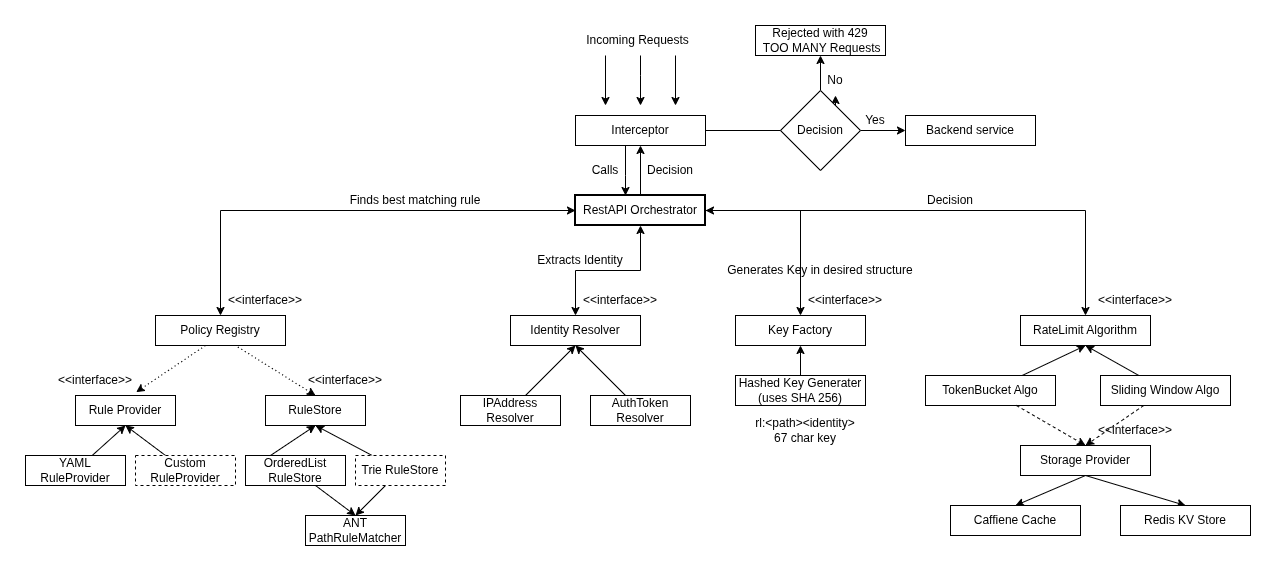

The diagram above was exported from draw.io. Its source (the exported page's mxGraphModel, read from the mxfile embedded in the PNG):
<mxGraphModel dx="2159" dy="759" grid="1" gridSize="10" guides="1" tooltips="1" connect="1" arrows="1" fold="1" page="1" pageScale="1" pageWidth="850" pageHeight="1100" math="0" shadow="0">
  <root>
    <mxCell id="0" />
    <mxCell id="1" parent="0" />
    <mxCell id="4c-9HB8T_TvFguYmuAsK-119" edge="1" parent="1" source="4c-9HB8T_TvFguYmuAsK-1" style="edgeStyle=orthogonalEdgeStyle;rounded=0;orthogonalLoop=1;jettySize=auto;html=1;entryX=0.5;entryY=0;entryDx=0;entryDy=0;" target="4c-9HB8T_TvFguYmuAsK-83">
      <mxGeometry relative="1" as="geometry" />
    </mxCell>
    <mxCell id="4c-9HB8T_TvFguYmuAsK-160" edge="1" parent="1" source="4c-9HB8T_TvFguYmuAsK-1" style="edgeStyle=orthogonalEdgeStyle;rounded=0;orthogonalLoop=1;jettySize=auto;html=1;endArrow=none;endFill=0;startArrow=classic;startFill=1;" target="4c-9HB8T_TvFguYmuAsK-155" value="">
      <mxGeometry relative="1" as="geometry">
        <Array as="points">
          <mxPoint x="60" y="270" />
          <mxPoint x="60" y="270" />
        </Array>
      </mxGeometry>
    </mxCell>
    <mxCell id="4c-9HB8T_TvFguYmuAsK-167" edge="1" parent="1" source="4c-9HB8T_TvFguYmuAsK-1" style="edgeStyle=orthogonalEdgeStyle;rounded=0;orthogonalLoop=1;jettySize=auto;html=1;" target="4c-9HB8T_TvFguYmuAsK-155" value="">
      <mxGeometry relative="1" as="geometry" />
    </mxCell>
    <mxCell id="4c-9HB8T_TvFguYmuAsK-1" parent="1" style="rounded=0;whiteSpace=wrap;html=1;strokeWidth=2;" value="RestAPI Orchestrator" vertex="1">
      <mxGeometry height="30" width="130" x="10" y="290" as="geometry" />
    </mxCell>
    <mxCell id="4c-9HB8T_TvFguYmuAsK-6" parent="1" style="rounded=0;whiteSpace=wrap;html=1;" value="Policy Registry" vertex="1">
      <mxGeometry height="30" width="130" x="-410" y="410" as="geometry" />
    </mxCell>
    <mxCell id="4c-9HB8T_TvFguYmuAsK-12" parent="1" style="rounded=0;whiteSpace=wrap;html=1;" value="Rule Provider" vertex="1">
      <mxGeometry height="30" width="100" x="-490" y="490" as="geometry" />
    </mxCell>
    <mxCell id="4c-9HB8T_TvFguYmuAsK-13" parent="1" style="rounded=0;whiteSpace=wrap;html=1;" value="RuleStore" vertex="1">
      <mxGeometry height="30" width="100" x="-300" y="490" as="geometry" />
    </mxCell>
    <mxCell id="4c-9HB8T_TvFguYmuAsK-18" edge="1" parent="1" source="4c-9HB8T_TvFguYmuAsK-12" style="endArrow=none;dashed=1;html=1;dashPattern=1 3;strokeWidth=1;rounded=0;exitX=0.607;exitY=-0.112;exitDx=0;exitDy=0;exitPerimeter=0;endFill=0;startArrow=classic;startFill=1;" value="">
      <mxGeometry height="50" relative="1" width="50" as="geometry">
        <mxPoint x="-410" y="490" as="sourcePoint" />
        <mxPoint x="-360" y="440" as="targetPoint" />
      </mxGeometry>
    </mxCell>
    <mxCell id="4c-9HB8T_TvFguYmuAsK-19" edge="1" parent="1" source="4c-9HB8T_TvFguYmuAsK-13" style="endArrow=none;dashed=1;html=1;dashPattern=1 3;strokeWidth=1;rounded=0;endFill=0;startArrow=classic;startFill=1;exitX=0.5;exitY=0;exitDx=0;exitDy=0;" value="">
      <mxGeometry height="50" relative="1" width="50" as="geometry">
        <mxPoint x="-280" y="470" as="sourcePoint" />
        <mxPoint x="-330" y="440" as="targetPoint" />
      </mxGeometry>
    </mxCell>
    <mxCell id="4c-9HB8T_TvFguYmuAsK-21" edge="1" parent="1" source="4c-9HB8T_TvFguYmuAsK-20" style="rounded=0;orthogonalLoop=1;jettySize=auto;html=1;" value="">
      <mxGeometry relative="1" as="geometry">
        <mxPoint x="-440" y="520" as="targetPoint" />
      </mxGeometry>
    </mxCell>
    <mxCell id="4c-9HB8T_TvFguYmuAsK-20" parent="1" style="rounded=0;whiteSpace=wrap;html=1;" value="YAML RuleProvider" vertex="1">
      <mxGeometry height="30" width="100" x="-540" y="550" as="geometry" />
    </mxCell>
    <mxCell id="4c-9HB8T_TvFguYmuAsK-24" edge="1" parent="1" source="4c-9HB8T_TvFguYmuAsK-23" style="rounded=0;orthogonalLoop=1;jettySize=auto;html=1;entryX=0.5;entryY=1;entryDx=0;entryDy=0;" target="4c-9HB8T_TvFguYmuAsK-12" value="">
      <mxGeometry relative="1" as="geometry" />
    </mxCell>
    <mxCell id="4c-9HB8T_TvFguYmuAsK-23" parent="1" style="rounded=0;whiteSpace=wrap;html=1;strokeColor=default;dashed=1;" value="Custom RuleProvider" vertex="1">
      <mxGeometry height="30" width="100" x="-430" y="550" as="geometry" />
    </mxCell>
    <mxCell id="4c-9HB8T_TvFguYmuAsK-26" edge="1" parent="1" source="4c-9HB8T_TvFguYmuAsK-25" style="rounded=0;orthogonalLoop=1;jettySize=auto;html=1;exitX=0.25;exitY=0;exitDx=0;exitDy=0;" value="">
      <mxGeometry relative="1" as="geometry">
        <mxPoint x="-250" y="520" as="targetPoint" />
      </mxGeometry>
    </mxCell>
    <mxCell id="4c-9HB8T_TvFguYmuAsK-31" edge="1" parent="1" source="4c-9HB8T_TvFguYmuAsK-25" style="rounded=0;orthogonalLoop=1;jettySize=auto;html=1;entryX=0.5;entryY=0;entryDx=0;entryDy=0;" target="4c-9HB8T_TvFguYmuAsK-30" value="">
      <mxGeometry relative="1" as="geometry" />
    </mxCell>
    <mxCell id="4c-9HB8T_TvFguYmuAsK-25" parent="1" style="rounded=0;whiteSpace=wrap;html=1;" value="OrderedList RuleStore" vertex="1">
      <mxGeometry height="30" width="100" x="-320" y="550" as="geometry" />
    </mxCell>
    <mxCell id="4c-9HB8T_TvFguYmuAsK-28" edge="1" parent="1" source="4c-9HB8T_TvFguYmuAsK-27" style="rounded=0;orthogonalLoop=1;jettySize=auto;html=1;entryX=0.5;entryY=1;entryDx=0;entryDy=0;" target="4c-9HB8T_TvFguYmuAsK-13" value="">
      <mxGeometry relative="1" as="geometry" />
    </mxCell>
    <mxCell id="4c-9HB8T_TvFguYmuAsK-32" edge="1" parent="1" source="4c-9HB8T_TvFguYmuAsK-27" style="rounded=0;orthogonalLoop=1;jettySize=auto;html=1;entryX=0.5;entryY=0;entryDx=0;entryDy=0;" target="4c-9HB8T_TvFguYmuAsK-30" value="">
      <mxGeometry relative="1" as="geometry" />
    </mxCell>
    <mxCell id="4c-9HB8T_TvFguYmuAsK-27" parent="1" style="rounded=0;whiteSpace=wrap;html=1;dashed=1;" value="Trie RuleStore" vertex="1">
      <mxGeometry height="30" width="90" x="-210" y="550" as="geometry" />
    </mxCell>
    <mxCell id="4c-9HB8T_TvFguYmuAsK-30" parent="1" style="rounded=0;whiteSpace=wrap;html=1;" value="ANT PathRuleMatcher" vertex="1">
      <mxGeometry height="30" width="100" x="-260" y="610" as="geometry" />
    </mxCell>
    <mxCell id="4c-9HB8T_TvFguYmuAsK-51" parent="1" style="rounded=0;whiteSpace=wrap;html=1;" value="Identity Resolver" vertex="1">
      <mxGeometry height="30" width="130" x="-55" y="410" as="geometry" />
    </mxCell>
    <mxCell id="4c-9HB8T_TvFguYmuAsK-55" edge="1" parent="1" source="4c-9HB8T_TvFguYmuAsK-53" style="rounded=0;orthogonalLoop=1;jettySize=auto;html=1;entryX=0.5;entryY=1;entryDx=0;entryDy=0;" target="4c-9HB8T_TvFguYmuAsK-51" value="">
      <mxGeometry relative="1" as="geometry" />
    </mxCell>
    <mxCell id="4c-9HB8T_TvFguYmuAsK-53" parent="1" style="rounded=0;whiteSpace=wrap;html=1;" value="IPAddress Resolver" vertex="1">
      <mxGeometry height="30" width="100" x="-105" y="490" as="geometry" />
    </mxCell>
    <mxCell id="4c-9HB8T_TvFguYmuAsK-56" edge="1" parent="1" source="4c-9HB8T_TvFguYmuAsK-54" style="rounded=0;orthogonalLoop=1;jettySize=auto;html=1;entryX=0.5;entryY=1;entryDx=0;entryDy=0;" target="4c-9HB8T_TvFguYmuAsK-51" value="">
      <mxGeometry relative="1" as="geometry" />
    </mxCell>
    <mxCell id="4c-9HB8T_TvFguYmuAsK-54" parent="1" style="rounded=0;whiteSpace=wrap;html=1;" value="AuthToken Resolver" vertex="1">
      <mxGeometry height="30" width="100" x="25" y="490" as="geometry" />
    </mxCell>
    <mxCell id="4c-9HB8T_TvFguYmuAsK-77" parent="1" style="text;html=1;whiteSpace=wrap;strokeColor=none;fillColor=none;align=center;verticalAlign=middle;rounded=0;" value="Finds best matching rule" vertex="1">
      <mxGeometry height="30" width="160" x="-230" y="280" as="geometry" />
    </mxCell>
    <mxCell id="4c-9HB8T_TvFguYmuAsK-82" parent="1" style="text;html=1;whiteSpace=wrap;strokeColor=none;fillColor=none;align=center;verticalAlign=middle;rounded=0;" value="Extracts Identity" vertex="1">
      <mxGeometry height="30" width="90" x="-30" y="340" as="geometry" />
    </mxCell>
    <mxCell id="4c-9HB8T_TvFguYmuAsK-83" parent="1" style="rounded=0;whiteSpace=wrap;html=1;" value="RateLimit Algorithm" vertex="1">
      <mxGeometry height="30" width="130" x="455" y="410" as="geometry" />
    </mxCell>
    <mxCell id="4c-9HB8T_TvFguYmuAsK-93" edge="1" parent="1" source="4c-9HB8T_TvFguYmuAsK-84" style="rounded=0;orthogonalLoop=1;jettySize=auto;html=1;entryX=0.5;entryY=1;entryDx=0;entryDy=0;" target="4c-9HB8T_TvFguYmuAsK-83" value="">
      <mxGeometry relative="1" as="geometry" />
    </mxCell>
    <mxCell id="4c-9HB8T_TvFguYmuAsK-84" parent="1" style="rounded=0;whiteSpace=wrap;html=1;" value="TokenBucket Algo" vertex="1">
      <mxGeometry height="30" width="130" x="360" y="470" as="geometry" />
    </mxCell>
    <mxCell id="4c-9HB8T_TvFguYmuAsK-94" edge="1" parent="1" source="4c-9HB8T_TvFguYmuAsK-85" style="rounded=0;orthogonalLoop=1;jettySize=auto;html=1;entryX=0.5;entryY=1;entryDx=0;entryDy=0;" target="4c-9HB8T_TvFguYmuAsK-83" value="">
      <mxGeometry relative="1" as="geometry" />
    </mxCell>
    <mxCell id="4c-9HB8T_TvFguYmuAsK-103" edge="1" parent="1" source="4c-9HB8T_TvFguYmuAsK-85" style="rounded=0;orthogonalLoop=1;jettySize=auto;html=1;entryX=0.5;entryY=0;entryDx=0;entryDy=0;dashed=1;" target="4c-9HB8T_TvFguYmuAsK-87">
      <mxGeometry relative="1" as="geometry" />
    </mxCell>
    <mxCell id="4c-9HB8T_TvFguYmuAsK-85" parent="1" style="rounded=0;whiteSpace=wrap;html=1;" value="Sliding Window Algo" vertex="1">
      <mxGeometry height="30" width="130" x="535" y="470" as="geometry" />
    </mxCell>
    <mxCell id="4c-9HB8T_TvFguYmuAsK-105" edge="1" parent="1" source="4c-9HB8T_TvFguYmuAsK-87" style="rounded=0;orthogonalLoop=1;jettySize=auto;html=1;entryX=0.5;entryY=0;entryDx=0;entryDy=0;exitX=0.5;exitY=1;exitDx=0;exitDy=0;" target="4c-9HB8T_TvFguYmuAsK-88">
      <mxGeometry relative="1" as="geometry" />
    </mxCell>
    <mxCell id="4c-9HB8T_TvFguYmuAsK-106" edge="1" parent="1" source="4c-9HB8T_TvFguYmuAsK-87" style="rounded=0;orthogonalLoop=1;jettySize=auto;html=1;entryX=0.5;entryY=0;entryDx=0;entryDy=0;exitX=0.5;exitY=1;exitDx=0;exitDy=0;" target="4c-9HB8T_TvFguYmuAsK-89">
      <mxGeometry relative="1" as="geometry" />
    </mxCell>
    <mxCell id="4c-9HB8T_TvFguYmuAsK-87" parent="1" style="rounded=0;whiteSpace=wrap;html=1;" value="Storage Provider" vertex="1">
      <mxGeometry height="30" width="130" x="455" y="540" as="geometry" />
    </mxCell>
    <mxCell id="4c-9HB8T_TvFguYmuAsK-88" parent="1" style="rounded=0;whiteSpace=wrap;html=1;" value="Caffiene Cache" vertex="1">
      <mxGeometry height="30" width="130" x="385" y="600" as="geometry" />
    </mxCell>
    <mxCell id="4c-9HB8T_TvFguYmuAsK-89" parent="1" style="rounded=0;whiteSpace=wrap;html=1;" value="Redis KV Store" vertex="1">
      <mxGeometry height="30" width="130" x="555" y="600" as="geometry" />
    </mxCell>
    <mxCell id="4c-9HB8T_TvFguYmuAsK-90" parent="1" style="rounded=0;whiteSpace=wrap;html=1;" value="Key Factory" vertex="1">
      <mxGeometry height="30" width="130" x="170" y="410" as="geometry" />
    </mxCell>
    <mxCell id="4c-9HB8T_TvFguYmuAsK-110" edge="1" parent="1" source="4c-9HB8T_TvFguYmuAsK-91" style="edgeStyle=orthogonalEdgeStyle;rounded=0;orthogonalLoop=1;jettySize=auto;html=1;" target="4c-9HB8T_TvFguYmuAsK-90" value="">
      <mxGeometry relative="1" as="geometry" />
    </mxCell>
    <mxCell id="4c-9HB8T_TvFguYmuAsK-91" parent="1" style="rounded=0;whiteSpace=wrap;html=1;" value="Hashed Key Generater&lt;div&gt;(uses SHA 256)&lt;/div&gt;" vertex="1">
      <mxGeometry height="30" width="130" x="170" y="470" as="geometry" />
    </mxCell>
    <mxCell id="4c-9HB8T_TvFguYmuAsK-92" parent="1" style="text;html=1;whiteSpace=wrap;strokeColor=none;fillColor=none;align=center;verticalAlign=middle;rounded=0;" value="rl:&amp;lt;path&amp;gt;&amp;lt;identity&amp;gt;&lt;div&gt;67 char key&lt;/div&gt;" vertex="1">
      <mxGeometry height="30" width="140" x="170" y="510" as="geometry" />
    </mxCell>
    <mxCell id="4c-9HB8T_TvFguYmuAsK-99" edge="1" parent="1" source="4c-9HB8T_TvFguYmuAsK-84" style="rounded=0;orthogonalLoop=1;jettySize=auto;html=1;entryX=0.5;entryY=0;entryDx=0;entryDy=0;dashed=1;" target="4c-9HB8T_TvFguYmuAsK-87">
      <mxGeometry relative="1" as="geometry" />
    </mxCell>
    <mxCell id="4c-9HB8T_TvFguYmuAsK-113" edge="1" parent="1" source="4c-9HB8T_TvFguYmuAsK-1" style="edgeStyle=orthogonalEdgeStyle;rounded=0;orthogonalLoop=1;jettySize=auto;html=1;entryX=0.5;entryY=0;entryDx=0;entryDy=0;startArrow=classic;startFill=1;" target="4c-9HB8T_TvFguYmuAsK-6">
      <mxGeometry relative="1" as="geometry" />
    </mxCell>
    <mxCell id="4c-9HB8T_TvFguYmuAsK-114" edge="1" parent="1" source="4c-9HB8T_TvFguYmuAsK-1" style="edgeStyle=orthogonalEdgeStyle;rounded=0;orthogonalLoop=1;jettySize=auto;html=1;entryX=0.5;entryY=0;entryDx=0;entryDy=0;startArrow=classic;startFill=1;" target="4c-9HB8T_TvFguYmuAsK-51">
      <mxGeometry relative="1" as="geometry" />
    </mxCell>
    <mxCell id="4c-9HB8T_TvFguYmuAsK-115" edge="1" parent="1" source="4c-9HB8T_TvFguYmuAsK-1" style="edgeStyle=orthogonalEdgeStyle;rounded=0;orthogonalLoop=1;jettySize=auto;html=1;entryX=0.5;entryY=0;entryDx=0;entryDy=0;startArrow=classic;startFill=1;" target="4c-9HB8T_TvFguYmuAsK-90">
      <mxGeometry relative="1" as="geometry" />
    </mxCell>
    <mxCell id="4c-9HB8T_TvFguYmuAsK-116" parent="1" style="text;html=1;whiteSpace=wrap;strokeColor=none;fillColor=none;align=center;verticalAlign=middle;rounded=0;" value="Generates Key in desired structure" vertex="1">
      <mxGeometry height="30" width="190" x="160" y="350" as="geometry" />
    </mxCell>
    <mxCell id="4c-9HB8T_TvFguYmuAsK-120" parent="1" style="text;html=1;whiteSpace=wrap;strokeColor=none;fillColor=none;align=center;verticalAlign=middle;rounded=0;" value="Decision" vertex="1">
      <mxGeometry height="30" width="90" x="340" y="280" as="geometry" />
    </mxCell>
    <mxCell id="4c-9HB8T_TvFguYmuAsK-131" parent="1" style="text;html=1;whiteSpace=wrap;strokeColor=none;fillColor=none;align=center;verticalAlign=middle;rounded=0;" value="&amp;lt;&amp;lt;interface&amp;gt;&amp;gt;" vertex="1">
      <mxGeometry height="30" width="60" x="-330" y="380" as="geometry" />
    </mxCell>
    <mxCell id="4c-9HB8T_TvFguYmuAsK-133" parent="1" style="text;html=1;whiteSpace=wrap;strokeColor=none;fillColor=none;align=center;verticalAlign=middle;rounded=0;" value="&amp;lt;&amp;lt;interface&amp;gt;&amp;gt;" vertex="1">
      <mxGeometry height="30" width="60" x="-500" y="460" as="geometry" />
    </mxCell>
    <mxCell id="4c-9HB8T_TvFguYmuAsK-134" parent="1" style="text;html=1;whiteSpace=wrap;strokeColor=none;fillColor=none;align=center;verticalAlign=middle;rounded=0;" value="&amp;lt;&amp;lt;interface&amp;gt;&amp;gt;" vertex="1">
      <mxGeometry height="30" width="60" x="-250" y="460" as="geometry" />
    </mxCell>
    <mxCell id="4c-9HB8T_TvFguYmuAsK-135" parent="1" style="text;html=1;whiteSpace=wrap;strokeColor=none;fillColor=none;align=center;verticalAlign=middle;rounded=0;" value="&amp;lt;&amp;lt;interface&amp;gt;&amp;gt;" vertex="1">
      <mxGeometry height="30" width="60" x="25" y="380" as="geometry" />
    </mxCell>
    <mxCell id="4c-9HB8T_TvFguYmuAsK-136" parent="1" style="text;html=1;whiteSpace=wrap;strokeColor=none;fillColor=none;align=center;verticalAlign=middle;rounded=0;" value="&amp;lt;&amp;lt;interface&amp;gt;&amp;gt;" vertex="1">
      <mxGeometry height="30" width="60" x="250" y="380" as="geometry" />
    </mxCell>
    <mxCell id="4c-9HB8T_TvFguYmuAsK-137" parent="1" style="text;html=1;whiteSpace=wrap;strokeColor=none;fillColor=none;align=center;verticalAlign=middle;rounded=0;" value="&amp;lt;&amp;lt;interface&amp;gt;&amp;gt;" vertex="1">
      <mxGeometry height="30" width="60" x="540" y="380" as="geometry" />
    </mxCell>
    <mxCell id="4c-9HB8T_TvFguYmuAsK-138" parent="1" style="text;html=1;whiteSpace=wrap;strokeColor=none;fillColor=none;align=center;verticalAlign=middle;rounded=0;" value="&amp;lt;&amp;lt;interface&amp;gt;&amp;gt;" vertex="1">
      <mxGeometry height="30" width="60" x="540" y="510" as="geometry" />
    </mxCell>
    <mxCell id="4c-9HB8T_TvFguYmuAsK-183" edge="1" parent="1" source="4c-9HB8T_TvFguYmuAsK-155" style="edgeStyle=orthogonalEdgeStyle;rounded=0;orthogonalLoop=1;jettySize=auto;html=1;" target="4c-9HB8T_TvFguYmuAsK-181" value="">
      <mxGeometry relative="1" as="geometry" />
    </mxCell>
    <mxCell id="4c-9HB8T_TvFguYmuAsK-155" parent="1" style="rounded=0;whiteSpace=wrap;html=1;" value="Interceptor" vertex="1">
      <mxGeometry height="30" width="130" x="10" y="210" as="geometry" />
    </mxCell>
    <mxCell id="4c-9HB8T_TvFguYmuAsK-161" edge="1" parent="1" style="edgeStyle=orthogonalEdgeStyle;rounded=0;orthogonalLoop=1;jettySize=auto;html=1;endArrow=none;endFill=0;startArrow=classic;startFill=1;" value="">
      <mxGeometry relative="1" as="geometry">
        <mxPoint x="40" y="200" as="sourcePoint" />
        <mxPoint x="40" y="150" as="targetPoint" />
      </mxGeometry>
    </mxCell>
    <mxCell id="4c-9HB8T_TvFguYmuAsK-162" edge="1" parent="1" style="edgeStyle=orthogonalEdgeStyle;rounded=0;orthogonalLoop=1;jettySize=auto;html=1;endArrow=none;endFill=0;startArrow=classic;startFill=1;" value="">
      <mxGeometry relative="1" as="geometry">
        <Array as="points">
          <mxPoint x="75" y="170" />
          <mxPoint x="75" y="170" />
        </Array>
        <mxPoint x="75" y="200" as="sourcePoint" />
        <mxPoint x="75" y="150" as="targetPoint" />
      </mxGeometry>
    </mxCell>
    <mxCell id="4c-9HB8T_TvFguYmuAsK-163" edge="1" parent="1" style="edgeStyle=orthogonalEdgeStyle;rounded=0;orthogonalLoop=1;jettySize=auto;html=1;endArrow=none;endFill=0;startArrow=classic;startFill=1;" value="">
      <mxGeometry relative="1" as="geometry">
        <mxPoint x="110" y="200" as="sourcePoint" />
        <mxPoint x="110" y="150" as="targetPoint" />
      </mxGeometry>
    </mxCell>
    <mxCell id="4c-9HB8T_TvFguYmuAsK-164" parent="1" style="text;html=1;whiteSpace=wrap;strokeColor=none;fillColor=none;align=center;verticalAlign=middle;rounded=0;" value="Incoming Requests" vertex="1">
      <mxGeometry height="30" width="125" x="10" y="120" as="geometry" />
    </mxCell>
    <mxCell id="4c-9HB8T_TvFguYmuAsK-169" parent="1" style="text;html=1;whiteSpace=wrap;strokeColor=none;fillColor=none;align=center;verticalAlign=middle;rounded=0;" value="Calls" vertex="1">
      <mxGeometry height="30" width="60" x="10" y="250" as="geometry" />
    </mxCell>
    <mxCell id="4c-9HB8T_TvFguYmuAsK-175" edge="1" parent="1" source="4c-9HB8T_TvFguYmuAsK-172" style="edgeStyle=orthogonalEdgeStyle;rounded=0;orthogonalLoop=1;jettySize=auto;html=1;" target="4c-9HB8T_TvFguYmuAsK-174" value="">
      <mxGeometry relative="1" as="geometry" />
    </mxCell>
    <mxCell id="4c-9HB8T_TvFguYmuAsK-180" edge="1" parent="1" source="4c-9HB8T_TvFguYmuAsK-172" style="edgeStyle=orthogonalEdgeStyle;rounded=0;orthogonalLoop=1;jettySize=auto;html=1;" target="4c-9HB8T_TvFguYmuAsK-178" value="">
      <mxGeometry relative="1" as="geometry" />
    </mxCell>
    <mxCell id="4c-9HB8T_TvFguYmuAsK-172" parent="1" style="rhombus;whiteSpace=wrap;html=1;" value="Decision" vertex="1">
      <mxGeometry height="80" width="80" x="215" y="185" as="geometry" />
    </mxCell>
    <mxCell id="4c-9HB8T_TvFguYmuAsK-174" parent="1" style="rounded=0;whiteSpace=wrap;html=1;" value="Backend service" vertex="1">
      <mxGeometry height="30" width="130" x="340" y="210" as="geometry" />
    </mxCell>
    <mxCell id="4c-9HB8T_TvFguYmuAsK-176" parent="1" style="text;html=1;whiteSpace=wrap;strokeColor=none;fillColor=none;align=center;verticalAlign=middle;rounded=0;" value="Yes" vertex="1">
      <mxGeometry height="30" width="60" x="280" y="200" as="geometry" />
    </mxCell>
    <mxCell id="4c-9HB8T_TvFguYmuAsK-178" parent="1" style="rounded=0;whiteSpace=wrap;html=1;" value="Rejected with 429&lt;div&gt;&amp;nbsp;TOO MANY Requests&lt;/div&gt;" vertex="1">
      <mxGeometry height="30" width="130" x="190" y="120" as="geometry" />
    </mxCell>
    <mxCell id="4c-9HB8T_TvFguYmuAsK-181" parent="1" style="text;html=1;whiteSpace=wrap;strokeColor=none;fillColor=none;align=center;verticalAlign=middle;rounded=0;" value="No" vertex="1">
      <mxGeometry height="30" width="60" x="240" y="160" as="geometry" />
    </mxCell>
    <mxCell id="4c-9HB8T_TvFguYmuAsK-182" parent="1" style="text;html=1;whiteSpace=wrap;strokeColor=none;fillColor=none;align=center;verticalAlign=middle;rounded=0;" value="Decision" vertex="1">
      <mxGeometry height="30" width="60" x="75" y="250" as="geometry" />
    </mxCell>
  </root>
</mxGraphModel>